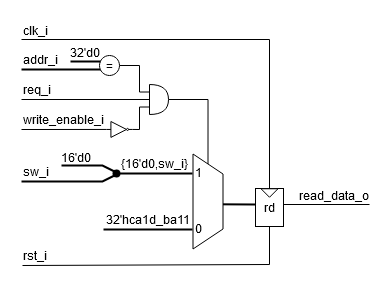

The diagram above was exported from draw.io. Its source (the exported page's mxGraphModel, read from the mxfile embedded in the PNG):
<mxGraphModel dx="555" dy="509" grid="1" gridSize="1" guides="1" tooltips="1" connect="1" arrows="1" fold="1" page="1" pageScale="1" pageWidth="827" pageHeight="1169" math="0" shadow="0">
  <root>
    <mxCell id="0" />
    <mxCell id="1" parent="0" />
    <mxCell id="2" value="" style="endArrow=none;html=1;rounded=0;strokeWidth=2;" edge="1" parent="1">
      <mxGeometry width="50" height="50" relative="1" as="geometry">
        <mxPoint x="120" y="320" as="sourcePoint" />
        <mxPoint x="200" y="320" as="targetPoint" />
      </mxGeometry>
    </mxCell>
    <mxCell id="3" value="" style="endArrow=none;html=1;rounded=0;strokeWidth=1;entryX=0;entryY=0.5;entryDx=0;entryDy=0;entryPerimeter=0;" edge="1" target="23" parent="1">
      <mxGeometry width="50" height="50" relative="1" as="geometry">
        <mxPoint x="120" y="350" as="sourcePoint" />
        <mxPoint x="200" y="350" as="targetPoint" />
      </mxGeometry>
    </mxCell>
    <mxCell id="4" value="" style="endArrow=none;html=1;rounded=0;strokeWidth=1;entryX=0;entryY=0.5;entryDx=0;entryDy=0;entryPerimeter=0;" edge="1" target="25" parent="1">
      <mxGeometry width="50" height="50" relative="1" as="geometry">
        <mxPoint x="120" y="380" as="sourcePoint" />
        <mxPoint x="200" y="380" as="targetPoint" />
      </mxGeometry>
    </mxCell>
    <mxCell id="5" value="" style="endArrow=none;html=1;rounded=0;strokeWidth=2;" edge="1" parent="1">
      <mxGeometry width="50" height="50" relative="1" as="geometry">
        <mxPoint x="310" y="454.8" as="sourcePoint" />
        <mxPoint x="354" y="455" as="targetPoint" />
      </mxGeometry>
    </mxCell>
    <mxCell id="6" value="addr_i" style="text;html=1;strokeColor=none;fillColor=none;align=left;verticalAlign=middle;whiteSpace=wrap;rounded=0;" vertex="1" parent="1">
      <mxGeometry x="120" y="300" width="50" height="20" as="geometry" />
    </mxCell>
    <mxCell id="7" value="write_enable_i" style="text;html=1;strokeColor=none;fillColor=none;align=left;verticalAlign=middle;whiteSpace=wrap;rounded=0;" vertex="1" parent="1">
      <mxGeometry x="120" y="360" width="80" height="20" as="geometry" />
    </mxCell>
    <mxCell id="8" value="req_i" style="text;html=1;strokeColor=none;fillColor=none;align=left;verticalAlign=middle;whiteSpace=wrap;rounded=0;" vertex="1" parent="1">
      <mxGeometry x="120" y="330" width="36" height="20" as="geometry" />
    </mxCell>
    <mxCell id="9" value="" style="endArrow=none;html=1;rounded=0;strokeWidth=2;" edge="1" parent="1">
      <mxGeometry width="50" height="50" relative="1" as="geometry">
        <mxPoint x="120" y="432" as="sourcePoint" />
        <mxPoint x="215" y="425" as="targetPoint" />
        <Array as="points">
          <mxPoint x="201" y="432" />
        </Array>
      </mxGeometry>
    </mxCell>
    <mxCell id="10" value="sw_i" style="text;html=1;strokeColor=none;fillColor=none;align=left;verticalAlign=middle;whiteSpace=wrap;rounded=0;" vertex="1" parent="1">
      <mxGeometry x="120" y="412" width="50" height="20" as="geometry" />
    </mxCell>
    <mxCell id="11" value="" style="shape=trapezoid;perimeter=trapezoidPerimeter;whiteSpace=wrap;html=1;fixedSize=1;rotation=90;" vertex="1" parent="1">
      <mxGeometry x="259" y="437" width="95" height="30" as="geometry" />
    </mxCell>
    <mxCell id="12" value="" style="endArrow=none;html=1;rounded=0;strokeWidth=2;" edge="1" parent="1">
      <mxGeometry width="50" height="50" relative="1" as="geometry">
        <mxPoint x="202" y="480" as="sourcePoint" />
        <mxPoint x="291" y="480" as="targetPoint" />
      </mxGeometry>
    </mxCell>
    <mxCell id="13" value="" style="endArrow=none;html=1;rounded=0;strokeWidth=2;" edge="1" parent="1">
      <mxGeometry width="50" height="50" relative="1" as="geometry">
        <mxPoint x="160" y="416" as="sourcePoint" />
        <mxPoint x="215" y="423" as="targetPoint" />
        <Array as="points">
          <mxPoint x="201" y="416" />
        </Array>
      </mxGeometry>
    </mxCell>
    <mxCell id="14" value="" style="endArrow=none;html=1;rounded=0;strokeWidth=2;startArrow=oval;startFill=1;" edge="1" parent="1">
      <mxGeometry width="50" height="50" relative="1" as="geometry">
        <mxPoint x="215" y="424" as="sourcePoint" />
        <mxPoint x="291" y="424" as="targetPoint" />
      </mxGeometry>
    </mxCell>
    <mxCell id="15" value="32'hca1d_ba11" style="text;html=1;strokeColor=none;fillColor=none;align=center;verticalAlign=middle;whiteSpace=wrap;rounded=0;" vertex="1" parent="1">
      <mxGeometry x="203" y="462" width="87" height="16" as="geometry" />
    </mxCell>
    <mxCell id="16" value="16'd0" style="text;html=1;strokeColor=none;fillColor=none;align=center;verticalAlign=middle;whiteSpace=wrap;rounded=0;" vertex="1" parent="1">
      <mxGeometry x="159" y="401" width="32" height="13" as="geometry" />
    </mxCell>
    <mxCell id="17" value="{16'd0,sw_i}" style="text;html=1;strokeColor=none;fillColor=none;align=center;verticalAlign=middle;whiteSpace=wrap;rounded=0;" vertex="1" parent="1">
      <mxGeometry x="210" y="406" width="87" height="16" as="geometry" />
    </mxCell>
    <mxCell id="18" style="edgeStyle=orthogonalEdgeStyle;rounded=0;orthogonalLoop=1;jettySize=auto;html=1;exitX=1;exitY=0.5;exitDx=0;exitDy=0;entryX=0;entryY=0.25;entryDx=0;entryDy=0;entryPerimeter=0;endArrow=none;endFill=0;" edge="1" source="19" target="23" parent="1">
      <mxGeometry relative="1" as="geometry" />
    </mxCell>
    <mxCell id="19" value="=" style="ellipse;whiteSpace=wrap;html=1;aspect=fixed;" vertex="1" parent="1">
      <mxGeometry x="198" y="306" width="20" height="20" as="geometry" />
    </mxCell>
    <mxCell id="20" value="" style="endArrow=none;html=1;rounded=0;strokeWidth=2;entryX=0.047;entryY=0.297;entryDx=0;entryDy=0;entryPerimeter=0;" edge="1" target="19" parent="1">
      <mxGeometry width="50" height="50" relative="1" as="geometry">
        <mxPoint x="169" y="312" as="sourcePoint" />
        <mxPoint x="197" y="312" as="targetPoint" />
      </mxGeometry>
    </mxCell>
    <mxCell id="21" value="32'd0" style="text;html=1;strokeColor=none;fillColor=none;align=center;verticalAlign=middle;whiteSpace=wrap;rounded=0;" vertex="1" parent="1">
      <mxGeometry x="168" y="296" width="32" height="13" as="geometry" />
    </mxCell>
    <mxCell id="22" style="edgeStyle=orthogonalEdgeStyle;rounded=0;orthogonalLoop=1;jettySize=auto;html=1;exitX=1;exitY=0.5;exitDx=0;exitDy=0;exitPerimeter=0;entryX=0;entryY=0.5;entryDx=0;entryDy=0;endArrow=none;endFill=0;" edge="1" source="23" target="11" parent="1">
      <mxGeometry relative="1" as="geometry" />
    </mxCell>
    <mxCell id="23" value="" style="shape=or;whiteSpace=wrap;html=1;" vertex="1" parent="1">
      <mxGeometry x="248" y="335" width="19" height="30" as="geometry" />
    </mxCell>
    <mxCell id="24" style="edgeStyle=orthogonalEdgeStyle;rounded=0;orthogonalLoop=1;jettySize=auto;html=1;exitX=1;exitY=0.5;exitDx=0;exitDy=0;exitPerimeter=0;entryX=0;entryY=0.75;entryDx=0;entryDy=0;entryPerimeter=0;endArrow=none;endFill=0;" edge="1" source="25" target="23" parent="1">
      <mxGeometry relative="1" as="geometry">
        <Array as="points">
          <mxPoint x="238" y="380" />
          <mxPoint x="238" y="357" />
        </Array>
      </mxGeometry>
    </mxCell>
    <mxCell id="25" value="" style="verticalLabelPosition=bottom;shadow=0;dashed=0;align=center;html=1;verticalAlign=top;shape=mxgraph.electrical.logic_gates.inverter_2" vertex="1" parent="1">
      <mxGeometry x="205" y="372" width="26" height="15.9" as="geometry" />
    </mxCell>
    <mxCell id="26" value="1" style="text;html=1;strokeColor=none;fillColor=none;align=left;verticalAlign=middle;whiteSpace=wrap;rounded=0;" vertex="1" parent="1">
      <mxGeometry x="292" y="416" width="10" height="14" as="geometry" />
    </mxCell>
    <mxCell id="27" value="0" style="text;html=1;strokeColor=none;fillColor=none;align=left;verticalAlign=middle;whiteSpace=wrap;rounded=0;" vertex="1" parent="1">
      <mxGeometry x="292" y="472" width="10" height="14" as="geometry" />
    </mxCell>
    <mxCell id="28" value="rd" style="rounded=0;whiteSpace=wrap;html=1;" vertex="1" parent="1">
      <mxGeometry x="354" y="439" width="28" height="38" as="geometry" />
    </mxCell>
    <mxCell id="29" value="" style="triangle;whiteSpace=wrap;html=1;rotation=90;" vertex="1" parent="1">
      <mxGeometry x="363.75" y="435" width="8.5" height="17" as="geometry" />
    </mxCell>
    <mxCell id="30" value="" style="endArrow=none;html=1;rounded=0;entryX=0;entryY=0.5;entryDx=0;entryDy=0;" edge="1" target="29" parent="1">
      <mxGeometry width="50" height="50" relative="1" as="geometry">
        <mxPoint x="120" y="290" as="sourcePoint" />
        <mxPoint x="184" y="290" as="targetPoint" />
        <Array as="points">
          <mxPoint x="368" y="290" />
        </Array>
      </mxGeometry>
    </mxCell>
    <mxCell id="31" value="clk_i" style="text;html=1;strokeColor=none;fillColor=none;align=left;verticalAlign=middle;whiteSpace=wrap;rounded=0;" vertex="1" parent="1">
      <mxGeometry x="120" y="271" width="50" height="20" as="geometry" />
    </mxCell>
    <mxCell id="32" value="rst_i" style="text;html=1;strokeColor=none;fillColor=none;align=left;verticalAlign=middle;whiteSpace=wrap;rounded=0;" vertex="1" parent="1">
      <mxGeometry x="120" y="496" width="50" height="20" as="geometry" />
    </mxCell>
    <mxCell id="33" value="" style="endArrow=none;html=1;rounded=0;entryX=0.5;entryY=1;entryDx=0;entryDy=0;" edge="1" target="28" parent="1">
      <mxGeometry width="50" height="50" relative="1" as="geometry">
        <mxPoint x="121" y="516" as="sourcePoint" />
        <mxPoint x="171" y="466" as="targetPoint" />
        <Array as="points">
          <mxPoint x="368" y="515" />
        </Array>
      </mxGeometry>
    </mxCell>
    <mxCell id="34" value="" style="endArrow=none;html=1;rounded=0;" edge="1" parent="1">
      <mxGeometry width="50" height="50" relative="1" as="geometry">
        <mxPoint x="382" y="455" as="sourcePoint" />
        <mxPoint x="468" y="455" as="targetPoint" />
      </mxGeometry>
    </mxCell>
    <mxCell id="35" value="read_data_o" style="text;html=1;strokeColor=none;fillColor=none;align=right;verticalAlign=middle;whiteSpace=wrap;rounded=0;" vertex="1" parent="1">
      <mxGeometry x="410" y="438" width="60" height="16.5" as="geometry" />
    </mxCell>
  </root>
</mxGraphModel>